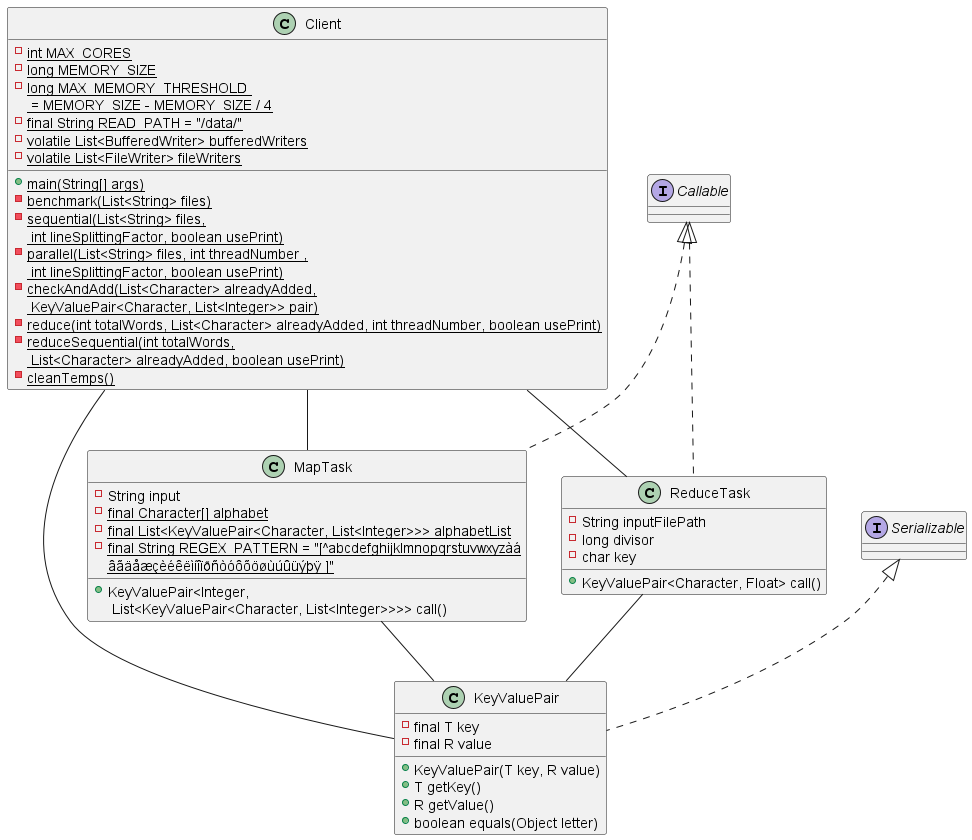

The diagram above was rendered by PlantUML. Its source (embedded in the PNG):
@startuml
'https://plantuml.com/class-diagram

class Client
class KeyValuePair
class MapTask
class ReduceTask
interface Serializable
interface Callable

Client -- KeyValuePair
Client -- MapTask
Client -- ReduceTask

MapTask -- KeyValuePair
ReduceTask -- KeyValuePair

class Client{
{static}-int MAX_CORES
{static}-long MEMORY_SIZE
{static}-long MAX_MEMORY_THRESHOLD \n = MEMORY_SIZE - MEMORY_SIZE / 4
{static}-final String READ_PATH = "/data/"
{static}-volatile List<BufferedWriter> bufferedWriters
{static}-volatile List<FileWriter> fileWriters
{static}+main(String[] args)
{static}-benchmark(List<String> files)
{static}-sequential(List<String> files,\n int lineSplittingFactor, boolean usePrint)
{static}-parallel(List<String> files, int threadNumber ,\n int lineSplittingFactor, boolean usePrint)
{static}-checkAndAdd(List<Character> alreadyAdded,\n KeyValuePair<Character, List<Integer>> pair)
{static}-reduce(int totalWords, List<Character> alreadyAdded, int threadNumber, boolean usePrint)
{static}-reduceSequential(int totalWords,\n List<Character> alreadyAdded, boolean usePrint)
{static}-cleanTemps()
}

class KeyValuePair implements Serializable{
-final T key
-final R value
+KeyValuePair(T key, R value)
+T getKey()
+R getValue()
+boolean equals(Object letter)
}

class MapTask implements Callable{
-String input
{static}-final Character[] alphabet
{static}-final List<KeyValuePair<Character, List<Integer>>> alphabetList
{static}-final String REGEX_PATTERN = "[^abcdefghijklmnopqrstuvwxyzàá\nâãäåæçèéêëìíîïðñòóôõöøùúûüýþÿ ]"
+KeyValuePair<Integer,\n List<KeyValuePair<Character, List<Integer>>>> call()
}

class ReduceTask implements Callable{
-String inputFilePath
-long divisor
-char key

+KeyValuePair<Character, Float> call()
}
@enduml